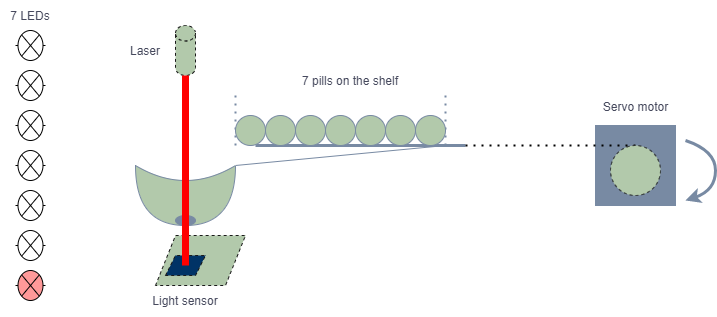

The diagram above was exported from draw.io. Its source (the exported page's mxGraphModel, read from the mxfile embedded in the PNG):
<mxGraphModel dx="1556" dy="1157" grid="1" gridSize="10" guides="1" tooltips="1" connect="1" arrows="1" fold="1" page="1" pageScale="1" pageWidth="827" pageHeight="1169" math="0" shadow="0">
  <root>
    <mxCell id="0" />
    <mxCell id="1" parent="0" />
    <mxCell id="UN3PibBbV92uMkXrzAHK-24" value="" style="whiteSpace=wrap;html=1;aspect=fixed;rounded=0;sketch=0;fontColor=#46495D;strokeColor=#788AA3;fillColor=#788AA3;" parent="1" vertex="1">
      <mxGeometry x="630" y="140" width="80" height="80" as="geometry" />
    </mxCell>
    <mxCell id="UN3PibBbV92uMkXrzAHK-4" value="" style="shape=xor;whiteSpace=wrap;html=1;rounded=0;sketch=0;rotation=90;fillColor=#B2C9AB;strokeColor=#788AA3;fontColor=#46495D;" parent="1" vertex="1">
      <mxGeometry x="190" y="160" width="60" height="100" as="geometry" />
    </mxCell>
    <mxCell id="UN3PibBbV92uMkXrzAHK-6" value="" style="ellipse;whiteSpace=wrap;html=1;rounded=0;sketch=0;fillColor=#788AA3;strokeColor=#788AA3;fontColor=#46495D;" parent="1" vertex="1">
      <mxGeometry x="210" y="230" width="20" height="10" as="geometry" />
    </mxCell>
    <mxCell id="UN3PibBbV92uMkXrzAHK-10" value="" style="endArrow=none;html=1;rounded=1;sketch=0;curved=0;strokeColor=#788AA3;fontColor=#46495D;" parent="1" edge="1">
      <mxGeometry width="50" height="50" relative="1" as="geometry">
        <mxPoint x="270" y="180" as="sourcePoint" />
        <mxPoint x="480" y="160" as="targetPoint" />
      </mxGeometry>
    </mxCell>
    <mxCell id="UN3PibBbV92uMkXrzAHK-12" value="" style="endArrow=none;html=1;rounded=1;sketch=0;curved=0;strokeColor=#788AA3;fontColor=#46495D;strokeWidth=3;" parent="1" edge="1">
      <mxGeometry width="50" height="50" relative="1" as="geometry">
        <mxPoint x="290" y="160" as="sourcePoint" />
        <mxPoint x="500" y="160" as="targetPoint" />
      </mxGeometry>
    </mxCell>
    <mxCell id="UN3PibBbV92uMkXrzAHK-13" value="" style="endArrow=none;dashed=1;html=1;dashPattern=1 3;strokeWidth=2;rounded=1;sketch=0;curved=0;strokeColor=#788AA3;fontColor=#46495D;" parent="1" edge="1">
      <mxGeometry width="50" height="50" relative="1" as="geometry">
        <mxPoint x="270" y="160" as="sourcePoint" />
        <mxPoint x="270" y="110" as="targetPoint" />
      </mxGeometry>
    </mxCell>
    <mxCell id="UN3PibBbV92uMkXrzAHK-14" value="" style="endArrow=none;dashed=1;html=1;dashPattern=1 3;strokeWidth=2;rounded=1;sketch=0;curved=0;strokeColor=#788AA3;fontColor=#46495D;" parent="1" edge="1">
      <mxGeometry width="50" height="50" relative="1" as="geometry">
        <mxPoint x="480" y="160" as="sourcePoint" />
        <mxPoint x="480" y="110" as="targetPoint" />
      </mxGeometry>
    </mxCell>
    <mxCell id="UN3PibBbV92uMkXrzAHK-15" value="" style="ellipse;whiteSpace=wrap;html=1;aspect=fixed;rounded=0;sketch=0;fontColor=#46495D;strokeColor=#788AA3;fillColor=#B2C9AB;" parent="1" vertex="1">
      <mxGeometry x="270" y="130" width="30" height="30" as="geometry" />
    </mxCell>
    <mxCell id="UN3PibBbV92uMkXrzAHK-16" value="" style="ellipse;whiteSpace=wrap;html=1;aspect=fixed;rounded=0;sketch=0;fontColor=#46495D;strokeColor=#788AA3;fillColor=#B2C9AB;" parent="1" vertex="1">
      <mxGeometry x="300" y="130" width="30" height="30" as="geometry" />
    </mxCell>
    <mxCell id="UN3PibBbV92uMkXrzAHK-17" value="" style="ellipse;whiteSpace=wrap;html=1;aspect=fixed;rounded=0;sketch=0;fontColor=#46495D;strokeColor=#788AA3;fillColor=#B2C9AB;" parent="1" vertex="1">
      <mxGeometry x="330" y="130" width="30" height="30" as="geometry" />
    </mxCell>
    <mxCell id="UN3PibBbV92uMkXrzAHK-18" value="" style="ellipse;whiteSpace=wrap;html=1;aspect=fixed;rounded=0;sketch=0;fontColor=#46495D;strokeColor=#788AA3;fillColor=#B2C9AB;" parent="1" vertex="1">
      <mxGeometry x="390" y="130" width="30" height="30" as="geometry" />
    </mxCell>
    <mxCell id="UN3PibBbV92uMkXrzAHK-19" value="" style="ellipse;whiteSpace=wrap;html=1;aspect=fixed;rounded=0;sketch=0;fontColor=#46495D;strokeColor=#788AA3;fillColor=#B2C9AB;" parent="1" vertex="1">
      <mxGeometry x="420" y="130" width="30" height="30" as="geometry" />
    </mxCell>
    <mxCell id="UN3PibBbV92uMkXrzAHK-20" value="" style="ellipse;whiteSpace=wrap;html=1;aspect=fixed;rounded=0;sketch=0;fontColor=#46495D;strokeColor=#788AA3;fillColor=#B2C9AB;" parent="1" vertex="1">
      <mxGeometry x="360" y="130" width="30" height="30" as="geometry" />
    </mxCell>
    <mxCell id="UN3PibBbV92uMkXrzAHK-21" value="" style="ellipse;whiteSpace=wrap;html=1;aspect=fixed;rounded=0;sketch=0;fontColor=#46495D;strokeColor=#788AA3;fillColor=#B2C9AB;" parent="1" vertex="1">
      <mxGeometry x="450" y="130" width="30" height="30" as="geometry" />
    </mxCell>
    <mxCell id="UN3PibBbV92uMkXrzAHK-22" value="7 pills on the shelf" style="text;html=1;strokeColor=none;fillColor=none;align=center;verticalAlign=middle;whiteSpace=wrap;rounded=0;sketch=0;fontColor=#46495D;" parent="1" vertex="1">
      <mxGeometry x="330" y="80" width="110" height="30" as="geometry" />
    </mxCell>
    <mxCell id="UN3PibBbV92uMkXrzAHK-23" value="" style="endArrow=none;dashed=1;html=1;dashPattern=1 3;strokeWidth=2;rounded=1;sketch=0;fontColor=#46495D;fillColor=#B2C9AB;curved=0;entryX=0.5;entryY=0;entryDx=0;entryDy=0;" parent="1" target="UN3PibBbV92uMkXrzAHK-25" edge="1">
      <mxGeometry width="50" height="50" relative="1" as="geometry">
        <mxPoint x="500" y="160" as="sourcePoint" />
        <mxPoint x="660" y="160" as="targetPoint" />
      </mxGeometry>
    </mxCell>
    <mxCell id="UN3PibBbV92uMkXrzAHK-25" value="" style="ellipse;whiteSpace=wrap;html=1;aspect=fixed;rounded=0;sketch=0;fontColor=#46495D;strokeColor=#1A1A1A;fillColor=#B2C9AB;dashed=1;" parent="1" vertex="1">
      <mxGeometry x="645" y="160" width="50" height="50" as="geometry" />
    </mxCell>
    <mxCell id="UN3PibBbV92uMkXrzAHK-26" value="Servo motor&lt;br&gt;" style="text;html=1;strokeColor=none;fillColor=none;align=center;verticalAlign=middle;whiteSpace=wrap;rounded=0;dashed=1;sketch=0;fontColor=#46495D;" parent="1" vertex="1">
      <mxGeometry x="622.5" y="120" width="95" as="geometry" />
    </mxCell>
    <mxCell id="UN3PibBbV92uMkXrzAHK-28" value="" style="curved=1;endArrow=classic;html=1;rounded=1;sketch=0;fontColor=#46495D;strokeColor=#788AA3;strokeWidth=3;fillColor=#B2C9AB;" parent="1" edge="1">
      <mxGeometry width="50" height="50" relative="1" as="geometry">
        <mxPoint x="720" y="155" as="sourcePoint" />
        <mxPoint x="720" y="215" as="targetPoint" />
        <Array as="points">
          <mxPoint x="750" y="165" />
          <mxPoint x="750" y="205" />
        </Array>
      </mxGeometry>
    </mxCell>
    <mxCell id="UN3PibBbV92uMkXrzAHK-29" value="" style="shape=cylinder3;whiteSpace=wrap;html=1;boundedLbl=1;backgroundOutline=1;size=7.75;rounded=0;dashed=1;sketch=0;fontColor=#46495D;strokeColor=#1A1A1A;fillColor=#B2C9AB;" parent="1" vertex="1">
      <mxGeometry x="210" y="40" width="20" height="50" as="geometry" />
    </mxCell>
    <mxCell id="UN3PibBbV92uMkXrzAHK-31" value="Laser" style="text;html=1;strokeColor=none;fillColor=none;align=center;verticalAlign=middle;whiteSpace=wrap;rounded=0;dashed=1;sketch=0;fontColor=#46495D;" parent="1" vertex="1">
      <mxGeometry x="150" y="50" width="60" height="30" as="geometry" />
    </mxCell>
    <mxCell id="UN3PibBbV92uMkXrzAHK-33" value="" style="shape=parallelogram;perimeter=parallelogramPerimeter;whiteSpace=wrap;html=1;fixedSize=1;rounded=0;dashed=1;sketch=0;fontColor=#46495D;strokeColor=#1A1A1A;fillColor=#B2C9AB;" parent="1" vertex="1">
      <mxGeometry x="190" y="250" width="90" height="50" as="geometry" />
    </mxCell>
    <mxCell id="UN3PibBbV92uMkXrzAHK-34" value="" style="shape=parallelogram;perimeter=parallelogramPerimeter;whiteSpace=wrap;html=1;fixedSize=1;rounded=0;dashed=1;sketch=0;fontColor=#46495D;strokeColor=#1A1A1A;fillColor=#003366;size=10;" parent="1" vertex="1">
      <mxGeometry x="200" y="270" width="40" height="20" as="geometry" />
    </mxCell>
    <mxCell id="UN3PibBbV92uMkXrzAHK-35" value="Light sensor" style="text;html=1;strokeColor=none;fillColor=none;align=center;verticalAlign=middle;whiteSpace=wrap;rounded=0;dashed=1;sketch=0;fontColor=#46495D;" parent="1" vertex="1">
      <mxGeometry x="180" y="300" width="80" height="30" as="geometry" />
    </mxCell>
    <mxCell id="UN3PibBbV92uMkXrzAHK-36" value="" style="endArrow=none;html=1;rounded=1;sketch=0;fontFamily=Helvetica;fontSize=12;fontColor=#46495D;strokeColor=#FF0000;strokeWidth=7;fillColor=#B2C9AB;curved=0;entryX=0.5;entryY=1;entryDx=0;entryDy=0;entryPerimeter=0;" parent="1" target="UN3PibBbV92uMkXrzAHK-29" edge="1">
      <mxGeometry width="50" height="50" relative="1" as="geometry">
        <mxPoint x="220" y="280" as="sourcePoint" />
        <mxPoint x="220" y="100" as="targetPoint" />
      </mxGeometry>
    </mxCell>
    <mxCell id="gU7Ic6VHSmuyZ6klCowN-2" value="" style="pointerEvents=1;verticalLabelPosition=bottom;shadow=0;dashed=0;align=center;html=1;verticalAlign=top;shape=mxgraph.electrical.miscellaneous.light_bulb;fillColor=#FF9999;" vertex="1" parent="1">
      <mxGeometry x="50" y="285" width="30" height="30" as="geometry" />
    </mxCell>
    <mxCell id="gU7Ic6VHSmuyZ6klCowN-3" value="" style="pointerEvents=1;verticalLabelPosition=bottom;shadow=0;dashed=0;align=center;html=1;verticalAlign=top;shape=mxgraph.electrical.miscellaneous.light_bulb;fillColor=none;" vertex="1" parent="1">
      <mxGeometry x="50" y="45" width="30" height="30" as="geometry" />
    </mxCell>
    <mxCell id="gU7Ic6VHSmuyZ6klCowN-4" value="" style="pointerEvents=1;verticalLabelPosition=bottom;shadow=0;dashed=0;align=center;html=1;verticalAlign=top;shape=mxgraph.electrical.miscellaneous.light_bulb;fillColor=none;" vertex="1" parent="1">
      <mxGeometry x="50" y="85" width="30" height="30" as="geometry" />
    </mxCell>
    <mxCell id="gU7Ic6VHSmuyZ6klCowN-5" value="" style="pointerEvents=1;verticalLabelPosition=bottom;shadow=0;dashed=0;align=center;html=1;verticalAlign=top;shape=mxgraph.electrical.miscellaneous.light_bulb;fillColor=none;" vertex="1" parent="1">
      <mxGeometry x="50" y="125" width="30" height="30" as="geometry" />
    </mxCell>
    <mxCell id="gU7Ic6VHSmuyZ6klCowN-6" value="" style="pointerEvents=1;verticalLabelPosition=bottom;shadow=0;dashed=0;align=center;html=1;verticalAlign=top;shape=mxgraph.electrical.miscellaneous.light_bulb;fillColor=none;" vertex="1" parent="1">
      <mxGeometry x="50" y="165" width="30" height="30" as="geometry" />
    </mxCell>
    <mxCell id="gU7Ic6VHSmuyZ6klCowN-7" value="" style="pointerEvents=1;verticalLabelPosition=bottom;shadow=0;dashed=0;align=center;html=1;verticalAlign=top;shape=mxgraph.electrical.miscellaneous.light_bulb;fillColor=none;" vertex="1" parent="1">
      <mxGeometry x="50" y="205" width="30" height="30" as="geometry" />
    </mxCell>
    <mxCell id="gU7Ic6VHSmuyZ6klCowN-8" value="" style="pointerEvents=1;verticalLabelPosition=bottom;shadow=0;dashed=0;align=center;html=1;verticalAlign=top;shape=mxgraph.electrical.miscellaneous.light_bulb;fillColor=none;" vertex="1" parent="1">
      <mxGeometry x="50" y="245" width="30" height="30" as="geometry" />
    </mxCell>
    <mxCell id="gU7Ic6VHSmuyZ6klCowN-9" value="7 LEDs" style="text;html=1;strokeColor=none;fillColor=none;align=center;verticalAlign=middle;whiteSpace=wrap;rounded=0;dashed=1;sketch=0;fontColor=#46495D;" vertex="1" parent="1">
      <mxGeometry x="35" y="15" width="60" height="30" as="geometry" />
    </mxCell>
  </root>
</mxGraphModel>